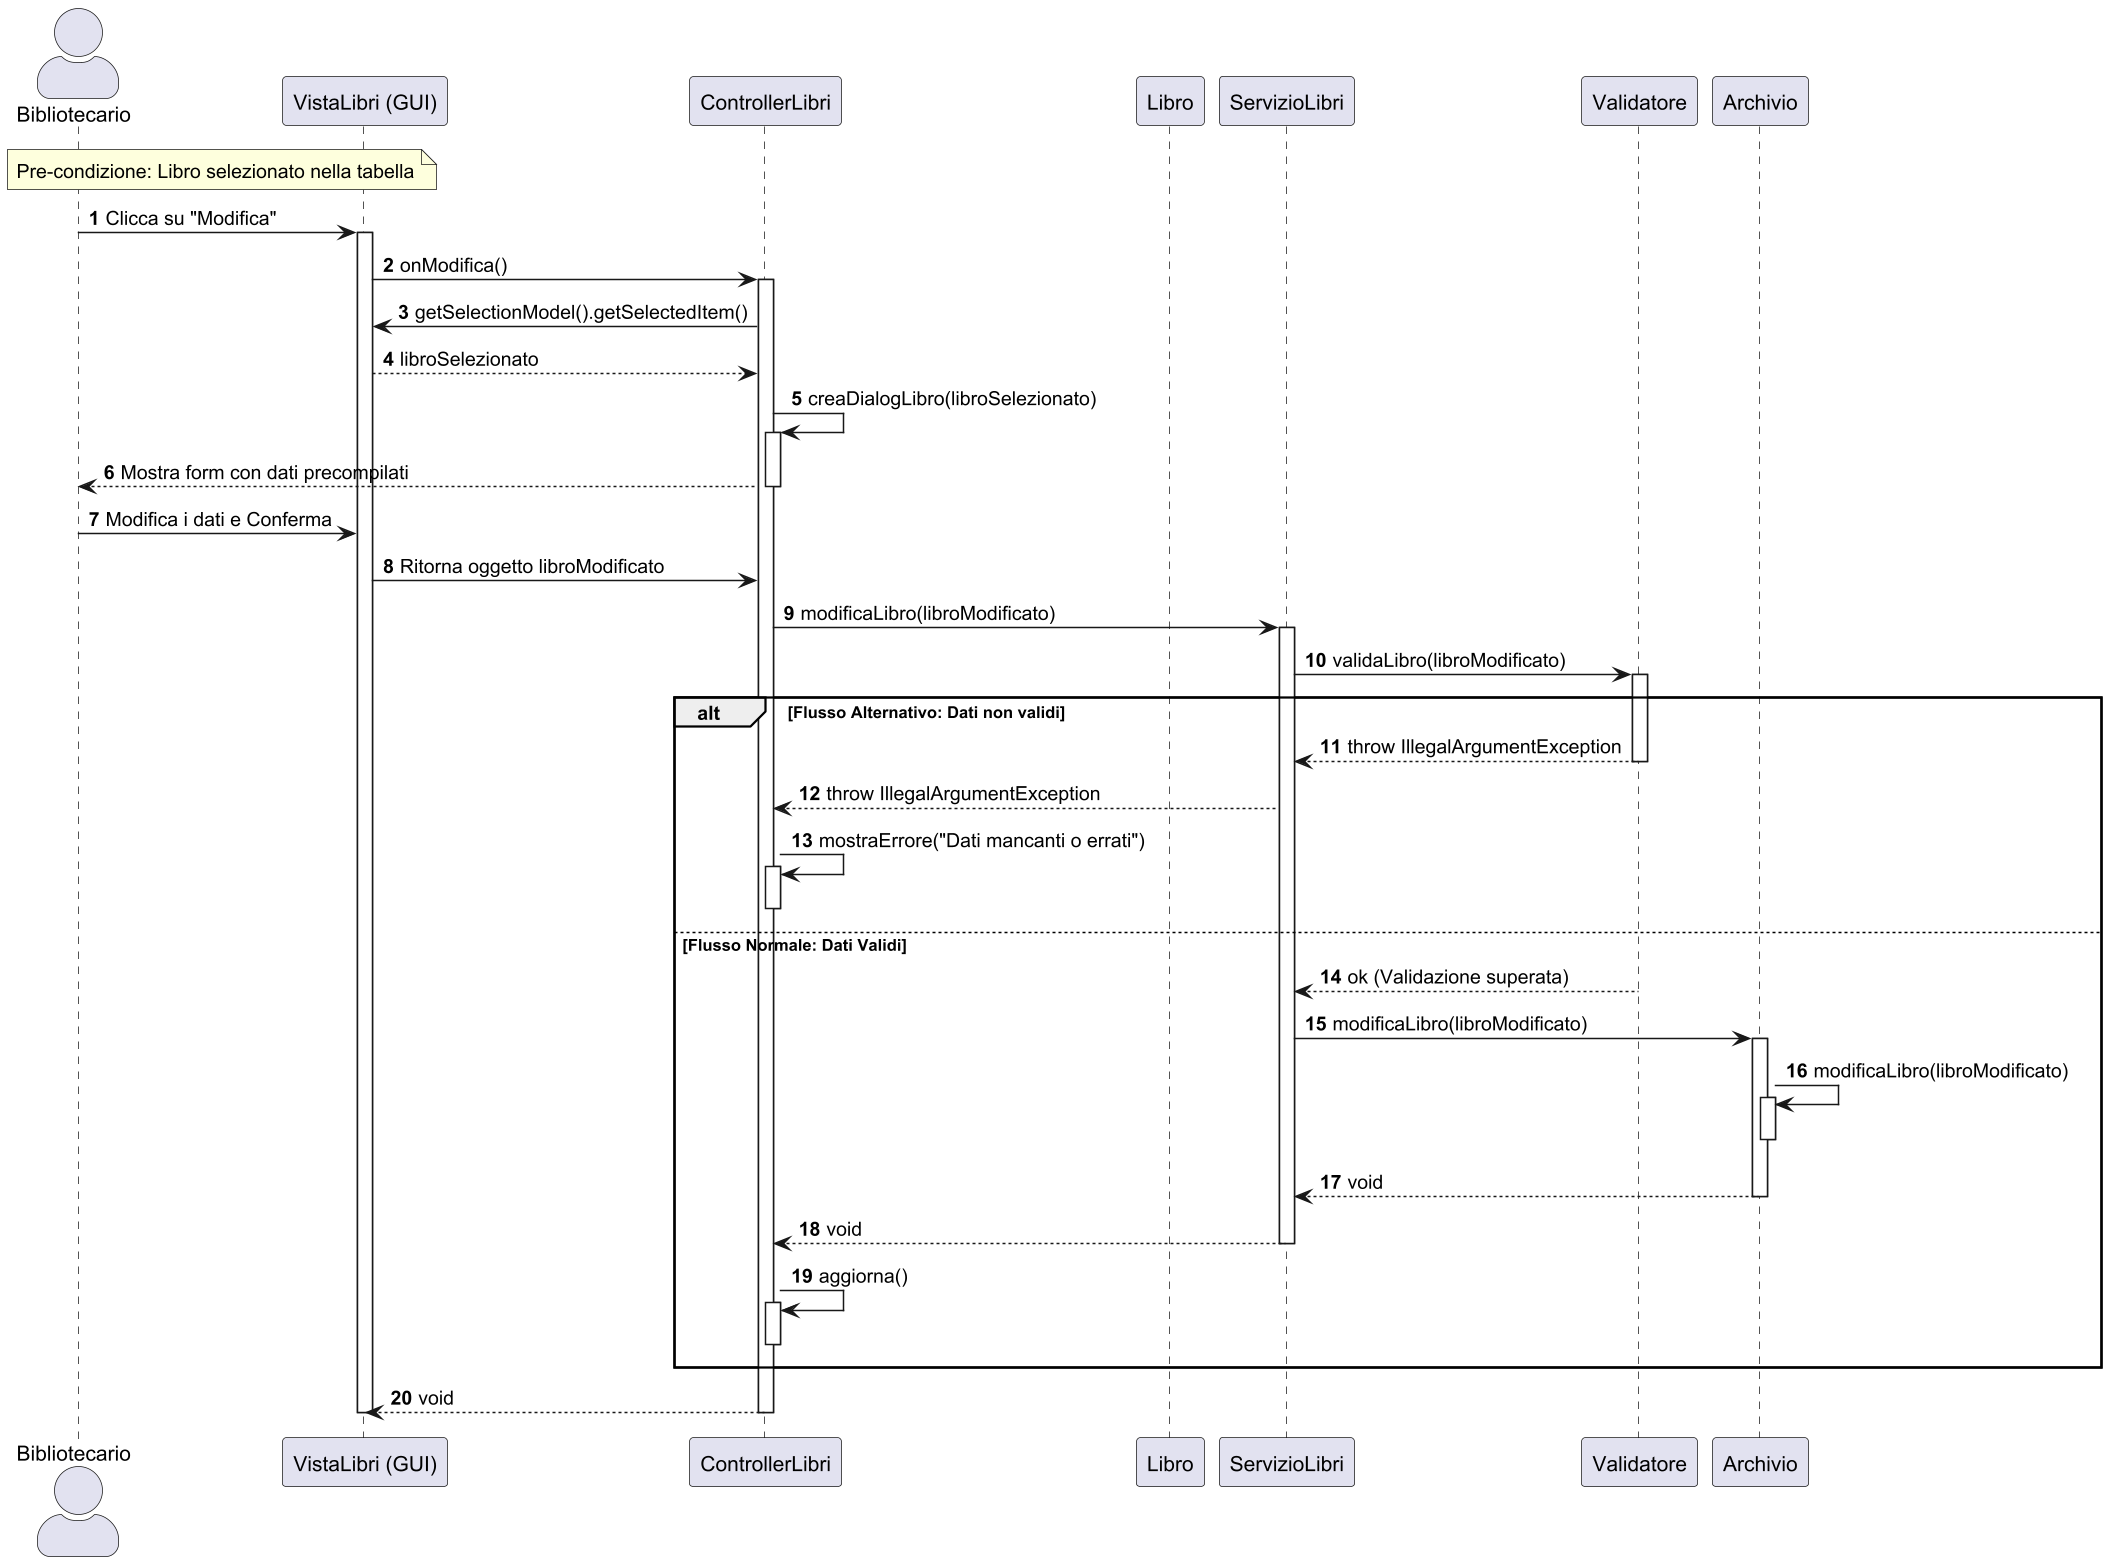

The diagram above was rendered by PlantUML. Its source (embedded in the PNG):
@startuml
scale 1.5
skinparam actorStyle awesome
autonumber

actor "Bibliotecario" as User
participant "VistaLibri (GUI)" as GUI
participant "ControllerLibri" as CL
participant "Libro" as Model
participant "ServizioLibri" as SL
participant "Validatore" as VAL
participant "Archivio" as ARC

note over User, GUI: Pre-condizione: Libro selezionato nella tabella

User -> GUI : Clicca su "Modifica"
activate GUI

GUI -> CL : onModifica()
activate CL

    ' Recupero del libro selezionato
    CL -> GUI : getSelectionModel().getSelectedItem()
    GUI --> CL : libroSelezionato

    CL -> CL : creaDialogLibro(libroSelezionato)
    activate CL
    CL --> User : Mostra form con dati precompilati
    deactivate CL

    User -> GUI : Modifica i dati e Conferma

    GUI -> CL : Ritorna oggetto libroModificato

    ' Il Controller delega l'operazione al Servizio
    CL -> SL : modificaLibro(libroModificato)
    activate SL

        ' 1. VALIDAZIONE (Responsabilità del Servizio)
        SL -> VAL : validaLibro(libroModificato)
        activate VAL

        alt Flusso Alternativo: Dati non validi
            VAL --> SL : throw IllegalArgumentException
            deactivate VAL

            ' Il Servizio propaga l'eccezione al Controller
            SL --> CL : throw IllegalArgumentException

            CL -> CL : mostraErrore("Dati mancanti o errati")
            activate CL
            deactivate CL

        else Flusso Normale: Dati Validi
            VAL --> SL : ok (Validazione superata)
            deactivate VAL

            ' 2. MODIFICA (Responsabilità dell'Archivio)
            ' Il Servizio chiama l'Archivio per rendere persistente la modifica
            SL -> ARC : modificaLibro(libroModificato)
            activate ARC

            ' Dettaglio interno: L'archivio cerca e sovrascrive
            ARC -> ARC : modificaLibro(libroModificato)
            activate ARC
            deactivate ARC

            ARC --> SL : void
            deactivate ARC

            SL --> CL : void
            deactivate SL

            CL -> CL : aggiorna()
            activate CL
            deactivate CL
        end

CL --> GUI : void
deactivate CL
deactivate GUI
@enduml